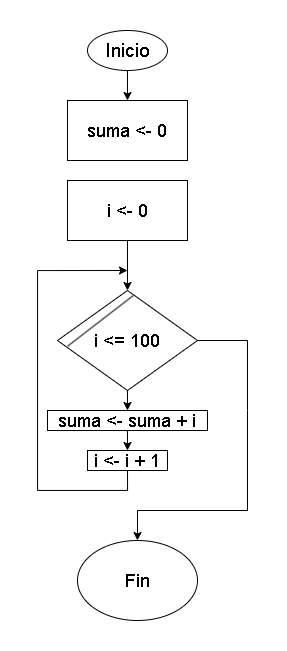

The diagram above was exported from draw.io. Its source (the exported page's mxGraphModel, read from the mxfile embedded in the PNG):
<mxGraphModel dx="1805" dy="1359" grid="1" gridSize="10" guides="1" tooltips="1" connect="1" arrows="1" fold="1" page="0" pageScale="1" pageWidth="827" pageHeight="1169" math="0" shadow="0">
  <root>
    <mxCell id="0" />
    <mxCell id="1" parent="0" />
    <mxCell id="XwHzCFxKXgTOsD2JAq_a-3" value="" style="group" vertex="1" connectable="0" parent="1">
      <mxGeometry x="-230" y="-340" width="140" height="100" as="geometry" />
    </mxCell>
    <mxCell id="XwHzCFxKXgTOsD2JAq_a-1" value="&lt;font style=&quot;font-size: 18px;&quot;&gt;i &amp;lt;= 100&lt;/font&gt;" style="rhombus;whiteSpace=wrap;html=1;" vertex="1" parent="XwHzCFxKXgTOsD2JAq_a-3">
      <mxGeometry width="140" height="100" as="geometry" />
    </mxCell>
    <mxCell id="XwHzCFxKXgTOsD2JAq_a-2" value="" style="endArrow=none;html=1;rounded=0;exitX=0.073;exitY=0.556;exitDx=0;exitDy=0;exitPerimeter=0;entryX=0.54;entryY=0.052;entryDx=0;entryDy=0;entryPerimeter=0;" edge="1" parent="XwHzCFxKXgTOsD2JAq_a-3" source="XwHzCFxKXgTOsD2JAq_a-1" target="XwHzCFxKXgTOsD2JAq_a-1">
      <mxGeometry width="50" height="50" relative="1" as="geometry">
        <mxPoint y="62.5" as="sourcePoint" />
        <mxPoint x="87.5" as="targetPoint" />
      </mxGeometry>
    </mxCell>
    <mxCell id="XwHzCFxKXgTOsD2JAq_a-6" style="edgeStyle=orthogonalEdgeStyle;rounded=0;orthogonalLoop=1;jettySize=auto;html=1;exitX=0.5;exitY=1;exitDx=0;exitDy=0;entryX=0.5;entryY=0;entryDx=0;entryDy=0;" edge="1" parent="1" source="XwHzCFxKXgTOsD2JAq_a-4" target="XwHzCFxKXgTOsD2JAq_a-5">
      <mxGeometry relative="1" as="geometry" />
    </mxCell>
    <mxCell id="XwHzCFxKXgTOsD2JAq_a-4" value="&lt;font style=&quot;font-size: 19px;&quot;&gt;Inicio&lt;/font&gt;" style="ellipse;whiteSpace=wrap;html=1;" vertex="1" parent="1">
      <mxGeometry x="-200" y="-600" width="80" height="40" as="geometry" />
    </mxCell>
    <mxCell id="XwHzCFxKXgTOsD2JAq_a-5" value="&lt;font style=&quot;font-size: 18px;&quot;&gt;suma &amp;lt;- 0&lt;/font&gt;" style="rounded=0;whiteSpace=wrap;html=1;" vertex="1" parent="1">
      <mxGeometry x="-220" y="-530" width="120" height="60" as="geometry" />
    </mxCell>
    <mxCell id="XwHzCFxKXgTOsD2JAq_a-8" style="edgeStyle=orthogonalEdgeStyle;rounded=0;orthogonalLoop=1;jettySize=auto;html=1;exitX=0.5;exitY=1;exitDx=0;exitDy=0;entryX=0.5;entryY=0;entryDx=0;entryDy=0;" edge="1" parent="1" source="XwHzCFxKXgTOsD2JAq_a-7" target="XwHzCFxKXgTOsD2JAq_a-1">
      <mxGeometry relative="1" as="geometry" />
    </mxCell>
    <mxCell id="XwHzCFxKXgTOsD2JAq_a-7" value="&lt;font style=&quot;font-size: 18px;&quot;&gt;i &amp;lt;- 0&lt;/font&gt;" style="rounded=0;whiteSpace=wrap;html=1;" vertex="1" parent="1">
      <mxGeometry x="-220" y="-450" width="120" height="60" as="geometry" />
    </mxCell>
    <mxCell id="XwHzCFxKXgTOsD2JAq_a-9" value="&lt;font style=&quot;font-size: 18px;&quot;&gt;suma &amp;lt;- suma + i&lt;/font&gt;" style="rounded=0;whiteSpace=wrap;html=1;" vertex="1" parent="1">
      <mxGeometry x="-240" y="-220" width="160" height="20" as="geometry" />
    </mxCell>
    <mxCell id="XwHzCFxKXgTOsD2JAq_a-13" style="edgeStyle=orthogonalEdgeStyle;rounded=0;orthogonalLoop=1;jettySize=auto;html=1;exitX=0.5;exitY=1;exitDx=0;exitDy=0;" edge="1" parent="1" source="XwHzCFxKXgTOsD2JAq_a-10">
      <mxGeometry relative="1" as="geometry">
        <mxPoint x="-160" y="-360" as="targetPoint" />
        <Array as="points">
          <mxPoint x="-160" y="-140" />
          <mxPoint x="-250" y="-140" />
          <mxPoint x="-250" y="-360" />
        </Array>
      </mxGeometry>
    </mxCell>
    <mxCell id="XwHzCFxKXgTOsD2JAq_a-10" value="&lt;font style=&quot;font-size: 18px;&quot;&gt;i &amp;lt;- i + 1&lt;/font&gt;" style="rounded=0;whiteSpace=wrap;html=1;" vertex="1" parent="1">
      <mxGeometry x="-200" y="-180" width="80" height="20" as="geometry" />
    </mxCell>
    <mxCell id="XwHzCFxKXgTOsD2JAq_a-11" value="" style="endArrow=classic;html=1;rounded=0;exitX=0.5;exitY=1;exitDx=0;exitDy=0;entryX=0.5;entryY=0;entryDx=0;entryDy=0;" edge="1" parent="1" source="XwHzCFxKXgTOsD2JAq_a-1" target="XwHzCFxKXgTOsD2JAq_a-9">
      <mxGeometry width="50" height="50" relative="1" as="geometry">
        <mxPoint x="-350" y="-140" as="sourcePoint" />
        <mxPoint x="-300" y="-190" as="targetPoint" />
      </mxGeometry>
    </mxCell>
    <mxCell id="XwHzCFxKXgTOsD2JAq_a-12" value="" style="endArrow=classic;html=1;rounded=0;exitX=0.5;exitY=1;exitDx=0;exitDy=0;entryX=0.5;entryY=0;entryDx=0;entryDy=0;" edge="1" parent="1" source="XwHzCFxKXgTOsD2JAq_a-9" target="XwHzCFxKXgTOsD2JAq_a-10">
      <mxGeometry width="50" height="50" relative="1" as="geometry">
        <mxPoint x="-250" y="-80" as="sourcePoint" />
        <mxPoint x="-200" y="-130" as="targetPoint" />
      </mxGeometry>
    </mxCell>
    <mxCell id="XwHzCFxKXgTOsD2JAq_a-14" value="&lt;font style=&quot;font-size: 18px;&quot;&gt;Fin&lt;/font&gt;" style="ellipse;whiteSpace=wrap;html=1;" vertex="1" parent="1">
      <mxGeometry x="-210" y="-90" width="120" height="80" as="geometry" />
    </mxCell>
    <mxCell id="XwHzCFxKXgTOsD2JAq_a-16" value="" style="endArrow=classic;html=1;rounded=0;exitX=1;exitY=0.5;exitDx=0;exitDy=0;entryX=0.5;entryY=0;entryDx=0;entryDy=0;" edge="1" parent="1" source="XwHzCFxKXgTOsD2JAq_a-1" target="XwHzCFxKXgTOsD2JAq_a-14">
      <mxGeometry width="50" height="50" relative="1" as="geometry">
        <mxPoint x="-30" y="-110" as="sourcePoint" />
        <mxPoint x="20" y="-160" as="targetPoint" />
        <Array as="points">
          <mxPoint x="-40" y="-290" />
          <mxPoint x="-40" y="-220" />
          <mxPoint x="-40" y="-120" />
          <mxPoint x="-150" y="-120" />
        </Array>
      </mxGeometry>
    </mxCell>
  </root>
</mxGraphModel>